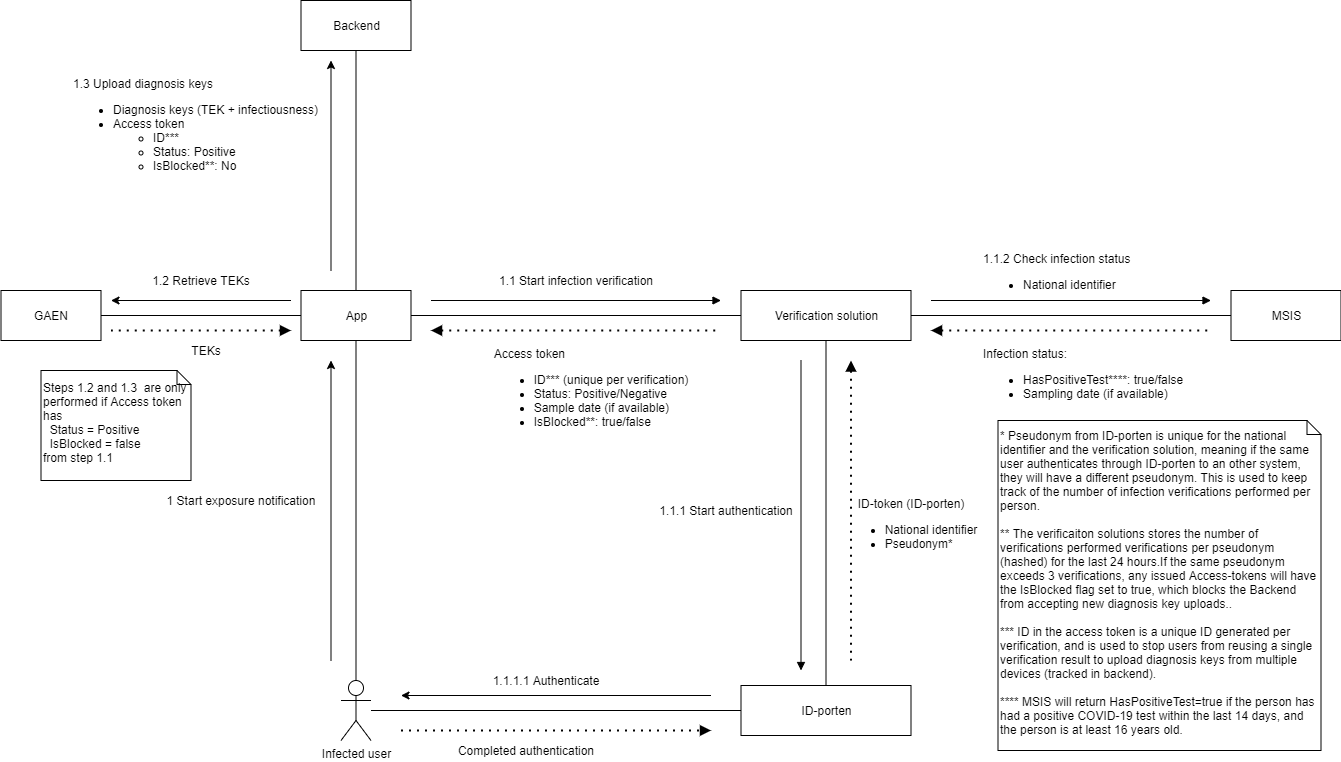

The diagram above was exported from draw.io. Its source (the exported page's mxGraphModel, read from the mxfile embedded in the PNG):
<mxGraphModel dx="3079.5" dy="806" grid="1" gridSize="10" guides="1" tooltips="1" connect="1" arrows="1" fold="1" page="1" pageScale="1.5" pageWidth="1169" pageHeight="826" background="none" math="0" shadow="0">
  <root>
    <mxCell id="0" style=";html=1;" />
    <mxCell id="1" style=";html=1;" parent="0" />
    <mxCell id="BOtC57Cq242VyE_CWQCi-8" style="edgeStyle=orthogonalEdgeStyle;rounded=0;orthogonalLoop=1;jettySize=auto;html=1;entryX=0;entryY=0.5;entryDx=0;entryDy=0;endArrow=none;endFill=0;" parent="1" source="BOtC57Cq242VyE_CWQCi-1" target="BOtC57Cq242VyE_CWQCi-4" edge="1">
      <mxGeometry relative="1" as="geometry" />
    </mxCell>
    <mxCell id="BOtC57Cq242VyE_CWQCi-28" style="edgeStyle=orthogonalEdgeStyle;rounded=0;orthogonalLoop=1;jettySize=auto;html=1;entryX=0.5;entryY=1;entryDx=0;entryDy=0;startArrow=none;startFill=0;endArrow=none;endFill=0;" parent="1" source="BOtC57Cq242VyE_CWQCi-1" target="BOtC57Cq242VyE_CWQCi-12" edge="1">
      <mxGeometry relative="1" as="geometry" />
    </mxCell>
    <mxCell id="BOtC57Cq242VyE_CWQCi-43" style="edgeStyle=orthogonalEdgeStyle;rounded=0;orthogonalLoop=1;jettySize=auto;html=1;entryX=1;entryY=0.5;entryDx=0;entryDy=0;startArrow=none;startFill=0;endArrow=none;endFill=0;" parent="1" source="BOtC57Cq242VyE_CWQCi-1" target="BOtC57Cq242VyE_CWQCi-42" edge="1">
      <mxGeometry relative="1" as="geometry" />
    </mxCell>
    <mxCell id="BOtC57Cq242VyE_CWQCi-1" value="App" style="html=1;" parent="1" vertex="1">
      <mxGeometry x="80" y="520" width="110" height="50" as="geometry" />
    </mxCell>
    <mxCell id="BOtC57Cq242VyE_CWQCi-9" style="edgeStyle=orthogonalEdgeStyle;rounded=0;orthogonalLoop=1;jettySize=auto;html=1;endArrow=none;endFill=0;" parent="1" source="BOtC57Cq242VyE_CWQCi-4" target="BOtC57Cq242VyE_CWQCi-6" edge="1">
      <mxGeometry relative="1" as="geometry" />
    </mxCell>
    <mxCell id="BOtC57Cq242VyE_CWQCi-11" style="edgeStyle=orthogonalEdgeStyle;rounded=0;orthogonalLoop=1;jettySize=auto;html=1;endArrow=none;endFill=0;" parent="1" source="BOtC57Cq242VyE_CWQCi-4" target="BOtC57Cq242VyE_CWQCi-10" edge="1">
      <mxGeometry relative="1" as="geometry" />
    </mxCell>
    <mxCell id="BOtC57Cq242VyE_CWQCi-4" value="Verification solution" style="html=1;" parent="1" vertex="1">
      <mxGeometry x="520" y="520" width="170" height="50" as="geometry" />
    </mxCell>
    <mxCell id="BOtC57Cq242VyE_CWQCi-23" style="edgeStyle=orthogonalEdgeStyle;rounded=0;orthogonalLoop=1;jettySize=auto;html=1;startArrow=none;startFill=0;endArrow=none;endFill=0;" parent="1" source="BOtC57Cq242VyE_CWQCi-5" target="BOtC57Cq242VyE_CWQCi-10" edge="1">
      <mxGeometry relative="1" as="geometry" />
    </mxCell>
    <mxCell id="BOtC57Cq242VyE_CWQCi-25" style="edgeStyle=orthogonalEdgeStyle;rounded=0;orthogonalLoop=1;jettySize=auto;html=1;startArrow=none;startFill=0;endArrow=none;endFill=0;" parent="1" source="BOtC57Cq242VyE_CWQCi-5" target="BOtC57Cq242VyE_CWQCi-1" edge="1">
      <mxGeometry relative="1" as="geometry" />
    </mxCell>
    <mxCell id="BOtC57Cq242VyE_CWQCi-5" value="Infected user" style="shape=umlActor;verticalLabelPosition=bottom;verticalAlign=top;html=1;" parent="1" vertex="1">
      <mxGeometry x="120" y="910" width="30" height="60" as="geometry" />
    </mxCell>
    <mxCell id="BOtC57Cq242VyE_CWQCi-6" value="MSIS" style="html=1;" parent="1" vertex="1">
      <mxGeometry x="1010" y="520" width="110" height="50" as="geometry" />
    </mxCell>
    <mxCell id="BOtC57Cq242VyE_CWQCi-10" value="ID-porten" style="html=1;" parent="1" vertex="1">
      <mxGeometry x="520" y="915" width="170" height="50" as="geometry" />
    </mxCell>
    <mxCell id="BOtC57Cq242VyE_CWQCi-12" value="Backend" style="html=1;" parent="1" vertex="1">
      <mxGeometry x="80" y="230" width="110" height="50" as="geometry" />
    </mxCell>
    <mxCell id="BOtC57Cq242VyE_CWQCi-13" value="" style="endArrow=block;html=1;endFill=1;" parent="1" edge="1">
      <mxGeometry width="50" height="50" relative="1" as="geometry">
        <mxPoint x="710" y="530" as="sourcePoint" />
        <mxPoint x="990" y="530" as="targetPoint" />
      </mxGeometry>
    </mxCell>
    <mxCell id="BOtC57Cq242VyE_CWQCi-14" value="" style="endArrow=block;html=1;endFill=1;" parent="1" edge="1">
      <mxGeometry width="50" height="50" relative="1" as="geometry">
        <mxPoint x="210" y="530" as="sourcePoint" />
        <mxPoint x="500" y="530" as="targetPoint" />
      </mxGeometry>
    </mxCell>
    <mxCell id="BOtC57Cq242VyE_CWQCi-17" value="" style="endArrow=none;dashed=1;html=1;dashPattern=1 3;strokeWidth=2;endFill=0;startArrow=block;startFill=1;" parent="1" edge="1">
      <mxGeometry width="50" height="50" relative="1" as="geometry">
        <mxPoint x="710" y="560" as="sourcePoint" />
        <mxPoint x="990" y="560" as="targetPoint" />
      </mxGeometry>
    </mxCell>
    <mxCell id="BOtC57Cq242VyE_CWQCi-18" value="" style="endArrow=none;dashed=1;html=1;dashPattern=1 3;strokeWidth=2;endFill=0;startArrow=block;startFill=1;" parent="1" edge="1">
      <mxGeometry width="50" height="50" relative="1" as="geometry">
        <mxPoint x="630" y="590" as="sourcePoint" />
        <mxPoint x="630" y="890" as="targetPoint" />
      </mxGeometry>
    </mxCell>
    <mxCell id="BOtC57Cq242VyE_CWQCi-19" value="" style="endArrow=block;html=1;endFill=1;" parent="1" edge="1">
      <mxGeometry width="50" height="50" relative="1" as="geometry">
        <mxPoint x="580" y="590" as="sourcePoint" />
        <mxPoint x="580" y="900" as="targetPoint" />
      </mxGeometry>
    </mxCell>
    <mxCell id="BOtC57Cq242VyE_CWQCi-20" value="ID-token (ID-porten)&lt;br&gt;&lt;div style=&quot;text-align: left&quot;&gt;&lt;ul&gt;&lt;li&gt;National identifier&lt;/li&gt;&lt;li&gt;Pseudonym*&lt;/li&gt;&lt;/ul&gt;&lt;/div&gt;" style="text;html=1;strokeColor=none;fillColor=none;align=center;verticalAlign=top;whiteSpace=wrap;rounded=0;" parent="1" vertex="1">
      <mxGeometry x="620" y="720" width="140" height="60" as="geometry" />
    </mxCell>
    <mxCell id="BOtC57Cq242VyE_CWQCi-21" value="Infection status:&lt;br&gt;&lt;ul&gt;&lt;li&gt;HasPositiveTest****: true/false&lt;/li&gt;&lt;li&gt;Sampling date (if available)&lt;/li&gt;&lt;/ul&gt;" style="text;html=1;strokeColor=none;fillColor=none;align=left;verticalAlign=top;whiteSpace=wrap;rounded=0;" parent="1" vertex="1">
      <mxGeometry x="760" y="570" width="210" height="90" as="geometry" />
    </mxCell>
    <mxCell id="BOtC57Cq242VyE_CWQCi-22" value="1.1.2 Check infection status&lt;br&gt;&lt;ul&gt;&lt;li&gt;National identifier&lt;/li&gt;&lt;/ul&gt;" style="text;html=1;strokeColor=none;fillColor=none;align=left;verticalAlign=top;whiteSpace=wrap;rounded=0;" parent="1" vertex="1">
      <mxGeometry x="760" y="475" width="200" height="70" as="geometry" />
    </mxCell>
    <mxCell id="BOtC57Cq242VyE_CWQCi-26" value="" style="endArrow=classic;html=1;" parent="1" edge="1">
      <mxGeometry width="50" height="50" relative="1" as="geometry">
        <mxPoint x="490" y="925" as="sourcePoint" />
        <mxPoint x="180" y="925" as="targetPoint" />
      </mxGeometry>
    </mxCell>
    <mxCell id="BOtC57Cq242VyE_CWQCi-27" value="" style="endArrow=block;dashed=1;html=1;dashPattern=1 3;strokeWidth=2;endFill=1;" parent="1" edge="1">
      <mxGeometry width="50" height="50" relative="1" as="geometry">
        <mxPoint x="180" y="960" as="sourcePoint" />
        <mxPoint x="490" y="960" as="targetPoint" />
      </mxGeometry>
    </mxCell>
    <mxCell id="BOtC57Cq242VyE_CWQCi-29" value="1.1.1 Start authentication" style="text;html=1;strokeColor=none;fillColor=none;align=center;verticalAlign=middle;whiteSpace=wrap;rounded=0;" parent="1" vertex="1">
      <mxGeometry x="420" y="730" width="170" height="20" as="geometry" />
    </mxCell>
    <mxCell id="BOtC57Cq242VyE_CWQCi-30" value="" style="endArrow=classic;html=1;" parent="1" edge="1">
      <mxGeometry width="50" height="50" relative="1" as="geometry">
        <mxPoint x="110" y="890" as="sourcePoint" />
        <mxPoint x="110" y="590" as="targetPoint" />
      </mxGeometry>
    </mxCell>
    <mxCell id="BOtC57Cq242VyE_CWQCi-31" value="" style="endArrow=none;dashed=1;html=1;dashPattern=1 3;strokeWidth=2;endFill=0;startArrow=block;startFill=1;" parent="1" edge="1">
      <mxGeometry width="50" height="50" relative="1" as="geometry">
        <mxPoint x="210" y="560" as="sourcePoint" />
        <mxPoint x="500" y="560" as="targetPoint" />
      </mxGeometry>
    </mxCell>
    <mxCell id="BOtC57Cq242VyE_CWQCi-32" value="&lt;div style=&quot;text-align: left&quot;&gt;&lt;span&gt;Access token&lt;/span&gt;&lt;/div&gt;&lt;div style=&quot;text-align: left&quot;&gt;&lt;ul&gt;&lt;li&gt;ID*** (unique per verification)&lt;/li&gt;&lt;li&gt;Status: Positive/Negative&lt;/li&gt;&lt;li&gt;Sample date (if available)&lt;/li&gt;&lt;li&gt;IsBlocked**: true/false&lt;/li&gt;&lt;/ul&gt;&lt;/div&gt;" style="text;html=1;strokeColor=none;fillColor=none;align=center;verticalAlign=top;whiteSpace=wrap;rounded=0;" parent="1" vertex="1">
      <mxGeometry x="240" y="570" width="260" height="100" as="geometry" />
    </mxCell>
    <mxCell id="BOtC57Cq242VyE_CWQCi-33" value="1.1 Start infection verification" style="text;html=1;strokeColor=none;fillColor=none;align=center;verticalAlign=middle;whiteSpace=wrap;rounded=0;" parent="1" vertex="1">
      <mxGeometry x="270" y="500" width="170" height="20" as="geometry" />
    </mxCell>
    <mxCell id="BOtC57Cq242VyE_CWQCi-37" value="1 Start exposure notification" style="text;html=1;strokeColor=none;fillColor=none;align=center;verticalAlign=middle;whiteSpace=wrap;rounded=0;" parent="1" vertex="1">
      <mxGeometry x="-60" y="720" width="160" height="20" as="geometry" />
    </mxCell>
    <mxCell id="BOtC57Cq242VyE_CWQCi-38" value="" style="endArrow=classic;html=1;" parent="1" edge="1">
      <mxGeometry width="50" height="50" relative="1" as="geometry">
        <mxPoint x="110" y="500" as="sourcePoint" />
        <mxPoint x="110" y="290" as="targetPoint" />
      </mxGeometry>
    </mxCell>
    <mxCell id="BOtC57Cq242VyE_CWQCi-39" value="1.1.1.1 Authenticate" style="text;html=1;strokeColor=none;fillColor=none;align=center;verticalAlign=middle;whiteSpace=wrap;rounded=0;" parent="1" vertex="1">
      <mxGeometry x="240" y="900" width="170" height="20" as="geometry" />
    </mxCell>
    <mxCell id="BOtC57Cq242VyE_CWQCi-40" value="Completed authentication" style="text;html=1;strokeColor=none;fillColor=none;align=center;verticalAlign=middle;whiteSpace=wrap;rounded=0;" parent="1" vertex="1">
      <mxGeometry x="220" y="970" width="170" height="20" as="geometry" />
    </mxCell>
    <mxCell id="BOtC57Cq242VyE_CWQCi-41" value="1.3 Upload diagnosis keys&lt;br&gt;&lt;ul&gt;&lt;li&gt;Diagnosis keys (TEK + infectiousness)&lt;/li&gt;&lt;li&gt;Access token&lt;/li&gt;&lt;ul&gt;&lt;li&gt;ID***&lt;/li&gt;&lt;li&gt;Status: Positive&lt;/li&gt;&lt;li&gt;IsBlocked**: No&lt;/li&gt;&lt;/ul&gt;&lt;/ul&gt;" style="text;html=1;strokeColor=none;fillColor=none;align=left;verticalAlign=top;whiteSpace=wrap;rounded=0;" parent="1" vertex="1">
      <mxGeometry x="-150" y="300" width="260" height="100" as="geometry" />
    </mxCell>
    <mxCell id="BOtC57Cq242VyE_CWQCi-42" value="GAEN" style="rounded=0;whiteSpace=wrap;html=1;align=center;" parent="1" vertex="1">
      <mxGeometry x="-220" y="520" width="100" height="50" as="geometry" />
    </mxCell>
    <mxCell id="BOtC57Cq242VyE_CWQCi-44" value="1.2 Retrieve TEKs" style="text;html=1;strokeColor=none;fillColor=none;align=center;verticalAlign=middle;whiteSpace=wrap;rounded=0;" parent="1" vertex="1">
      <mxGeometry x="-100" y="500" width="160" height="20" as="geometry" />
    </mxCell>
    <mxCell id="BOtC57Cq242VyE_CWQCi-45" value="" style="endArrow=classic;html=1;" parent="1" edge="1">
      <mxGeometry width="50" height="50" relative="1" as="geometry">
        <mxPoint x="70" y="530" as="sourcePoint" />
        <mxPoint x="-110" y="530" as="targetPoint" />
      </mxGeometry>
    </mxCell>
    <mxCell id="BOtC57Cq242VyE_CWQCi-46" value="" style="endArrow=none;dashed=1;html=1;dashPattern=1 3;strokeWidth=2;endFill=0;startArrow=block;startFill=1;" parent="1" edge="1">
      <mxGeometry width="50" height="50" relative="1" as="geometry">
        <mxPoint x="70" y="560" as="sourcePoint" />
        <mxPoint x="-110" y="560" as="targetPoint" />
      </mxGeometry>
    </mxCell>
    <mxCell id="BOtC57Cq242VyE_CWQCi-47" value="TEKs" style="text;html=1;strokeColor=none;fillColor=none;align=center;verticalAlign=middle;whiteSpace=wrap;rounded=0;" parent="1" vertex="1">
      <mxGeometry x="-80" y="570" width="130" height="20" as="geometry" />
    </mxCell>
    <mxCell id="BOtC57Cq242VyE_CWQCi-48" value="Steps 1.2 and 1.3&amp;nbsp; are only performed if Access token has&lt;br&gt;&amp;nbsp; Status = Positive&lt;br&gt;&amp;nbsp; IsBlocked = false&lt;br&gt;from step 1.1" style="shape=note;whiteSpace=wrap;html=1;size=14;verticalAlign=middle;align=left;spacingTop=-6;" parent="1" vertex="1">
      <mxGeometry x="-180" y="600" width="150" height="110" as="geometry" />
    </mxCell>
    <mxCell id="BOtC57Cq242VyE_CWQCi-49" value="* Pseudonym from ID-porten is unique for the national identifier and the verification solution, meaning if the same user authenticates through ID-porten to an other system, they will have a different pseudonym. This is used to keep track of the number of infection verifications performed per person.&lt;br&gt;&lt;br&gt;** The verificaiton solutions stores the number of verifications performed verifications per pseudonym (hashed) for the last 24 hours.If the same pseudonym exceeds 3 verifications, any issued Access-tokens will have the IsBlocked flag set to true, which blocks the Backend from accepting new diagnosis key uploads..&lt;br&gt;&lt;br&gt;*** ID in the access token is a unique ID generated per verification, and is used to stop users from reusing a single verification result to upload diagnosis keys from multiple devices (tracked in backend).&lt;br&gt;&lt;br&gt;**** MSIS will return HasPositiveTest=true if the person has had a positive COVID-19 test within the last 14 days, and the person is at least 16 years old." style="shape=note;whiteSpace=wrap;html=1;size=14;verticalAlign=middle;align=left;spacingTop=-6;" parent="1" vertex="1">
      <mxGeometry x="777" y="650" width="323" height="330" as="geometry" />
    </mxCell>
  </root>
</mxGraphModel>